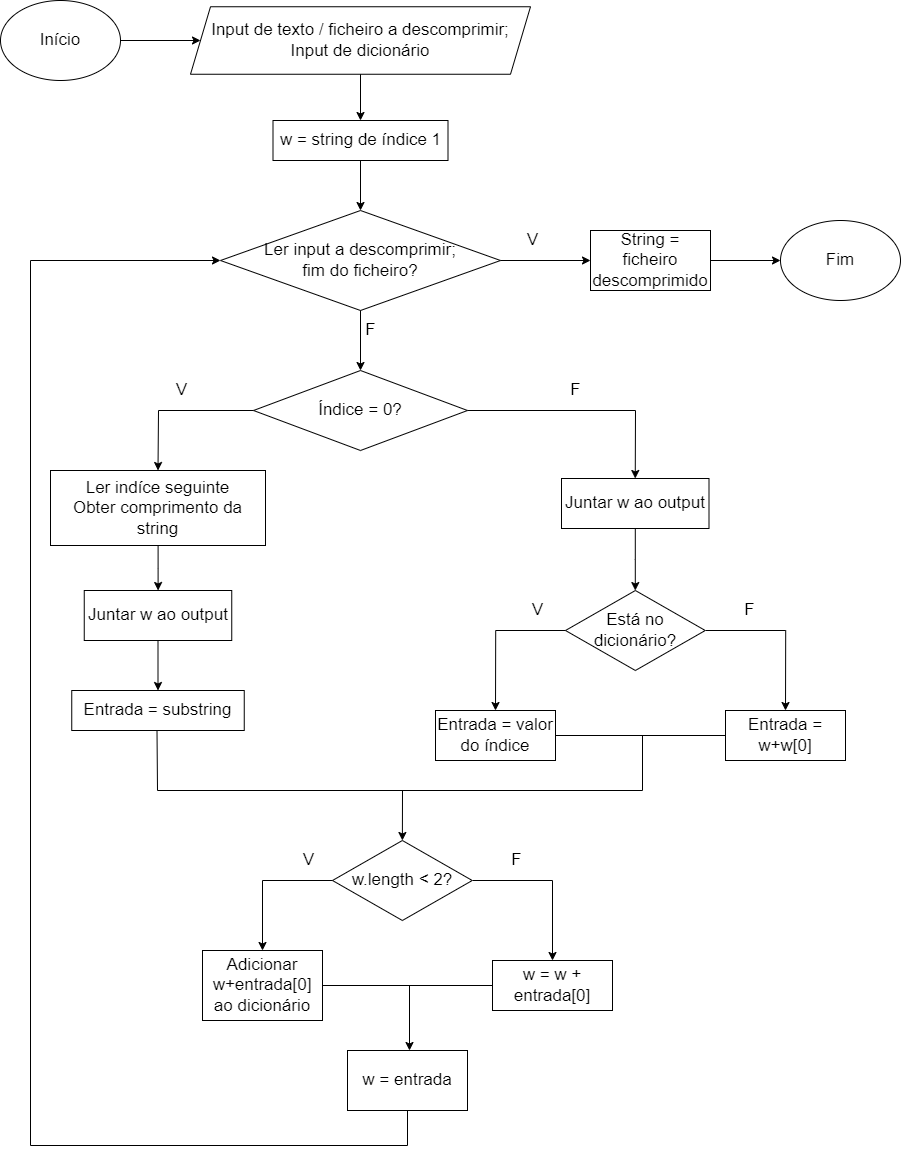

The diagram above was exported from draw.io. Its source (the exported page's mxGraphModel, read from the mxfile embedded in the PNG):
<mxGraphModel dx="4152" dy="2316" grid="1" gridSize="10" guides="1" tooltips="1" connect="1" arrows="1" fold="1" page="1" pageScale="1" pageWidth="827" pageHeight="1169" math="0" shadow="0">
  <root>
    <mxCell id="0" />
    <mxCell id="1" parent="0" />
    <mxCell id="5f4UJ5Vi8Pge2kGO9vO1-1" value="Início" style="ellipse;whiteSpace=wrap;html=1;fontSize=17;" parent="1" vertex="1">
      <mxGeometry x="414" width="120" height="80" as="geometry" />
    </mxCell>
    <mxCell id="5f4UJ5Vi8Pge2kGO9vO1-2" value="&lt;div style=&quot;font-size: 17px&quot;&gt;Input de texto / ficheiro a descomprimir;&lt;/div&gt;&lt;div style=&quot;font-size: 17px&quot;&gt;Input de dicionário&lt;br&gt;&lt;/div&gt;" style="shape=parallelogram;perimeter=parallelogramPerimeter;whiteSpace=wrap;html=1;fixedSize=1;fontSize=17;" parent="1" vertex="1">
      <mxGeometry x="604" y="6.25" width="340" height="67.5" as="geometry" />
    </mxCell>
    <mxCell id="5f4UJ5Vi8Pge2kGO9vO1-3" value="" style="endArrow=classic;html=1;rounded=0;fontSize=17;exitX=1;exitY=0.5;exitDx=0;exitDy=0;" parent="1" source="5f4UJ5Vi8Pge2kGO9vO1-1" target="5f4UJ5Vi8Pge2kGO9vO1-2" edge="1">
      <mxGeometry width="50" height="50" relative="1" as="geometry">
        <mxPoint x="564" y="132.5" as="sourcePoint" />
        <mxPoint x="604" y="132.5" as="targetPoint" />
      </mxGeometry>
    </mxCell>
    <mxCell id="5f4UJ5Vi8Pge2kGO9vO1-5" value="w = string de índice 1" style="rounded=0;whiteSpace=wrap;html=1;fontSize=17;" parent="1" vertex="1">
      <mxGeometry x="686.5" y="120" width="175" height="40" as="geometry" />
    </mxCell>
    <mxCell id="5f4UJ5Vi8Pge2kGO9vO1-6" value="" style="endArrow=classic;html=1;rounded=0;fontSize=17;exitX=0.5;exitY=1;exitDx=0;exitDy=0;entryX=0.5;entryY=0;entryDx=0;entryDy=0;" parent="1" source="5f4UJ5Vi8Pge2kGO9vO1-2" target="5f4UJ5Vi8Pge2kGO9vO1-5" edge="1">
      <mxGeometry width="50" height="50" relative="1" as="geometry">
        <mxPoint x="754" y="270" as="sourcePoint" />
        <mxPoint x="804" y="220" as="targetPoint" />
      </mxGeometry>
    </mxCell>
    <mxCell id="5f4UJ5Vi8Pge2kGO9vO1-7" value="" style="endArrow=classic;html=1;rounded=0;fontSize=17;exitX=0.5;exitY=1;exitDx=0;exitDy=0;" parent="1" source="5f4UJ5Vi8Pge2kGO9vO1-5" target="5f4UJ5Vi8Pge2kGO9vO1-8" edge="1">
      <mxGeometry width="50" height="50" relative="1" as="geometry">
        <mxPoint x="784" y="83.75" as="sourcePoint" />
        <mxPoint x="774" y="200" as="targetPoint" />
      </mxGeometry>
    </mxCell>
    <mxCell id="5f4UJ5Vi8Pge2kGO9vO1-8" value="&lt;div&gt;Ler input a descomprimir;&lt;/div&gt;&lt;div&gt;fim do ficheiro?&lt;/div&gt;" style="rhombus;whiteSpace=wrap;html=1;fontSize=17;" parent="1" vertex="1">
      <mxGeometry x="634" y="210" width="280" height="100" as="geometry" />
    </mxCell>
    <mxCell id="5f4UJ5Vi8Pge2kGO9vO1-10" value="F" style="endArrow=classic;html=1;rounded=0;fontSize=17;exitX=0.5;exitY=1;exitDx=0;exitDy=0;entryX=0.5;entryY=0;entryDx=0;entryDy=0;" parent="1" source="5f4UJ5Vi8Pge2kGO9vO1-8" target="5f4UJ5Vi8Pge2kGO9vO1-17" edge="1">
      <mxGeometry x="-0.3333" y="10" width="50" height="50" relative="1" as="geometry">
        <mxPoint x="764" y="390" as="sourcePoint" />
        <mxPoint x="774" y="370" as="targetPoint" />
        <mxPoint as="offset" />
      </mxGeometry>
    </mxCell>
    <mxCell id="5f4UJ5Vi8Pge2kGO9vO1-11" value="V" style="endArrow=classic;html=1;rounded=0;fontSize=17;exitX=1;exitY=0.5;exitDx=0;exitDy=0;entryX=0;entryY=0.5;entryDx=0;entryDy=0;" parent="1" source="5f4UJ5Vi8Pge2kGO9vO1-8" target="5f4UJ5Vi8Pge2kGO9vO1-12" edge="1">
      <mxGeometry x="-0.25" y="20" width="50" height="50" relative="1" as="geometry">
        <mxPoint x="584" y="330" as="sourcePoint" />
        <mxPoint x="994" y="260" as="targetPoint" />
        <mxPoint as="offset" />
      </mxGeometry>
    </mxCell>
    <mxCell id="5f4UJ5Vi8Pge2kGO9vO1-12" value="String = ficheiro descomprimido" style="rounded=0;whiteSpace=wrap;html=1;fontSize=17;" parent="1" vertex="1">
      <mxGeometry x="1004" y="230" width="120" height="60" as="geometry" />
    </mxCell>
    <mxCell id="5f4UJ5Vi8Pge2kGO9vO1-15" value="" style="endArrow=classic;html=1;rounded=0;fontSize=17;exitX=1;exitY=0.5;exitDx=0;exitDy=0;entryX=0;entryY=0.5;entryDx=0;entryDy=0;" parent="1" source="5f4UJ5Vi8Pge2kGO9vO1-12" target="5f4UJ5Vi8Pge2kGO9vO1-16" edge="1">
      <mxGeometry x="-0.25" y="20" width="50" height="50" relative="1" as="geometry">
        <mxPoint x="924" y="270" as="sourcePoint" />
        <mxPoint x="1194" y="260" as="targetPoint" />
        <mxPoint as="offset" />
      </mxGeometry>
    </mxCell>
    <mxCell id="5f4UJ5Vi8Pge2kGO9vO1-16" value="Fim" style="ellipse;whiteSpace=wrap;html=1;fontSize=17;" parent="1" vertex="1">
      <mxGeometry x="1194" y="220" width="120" height="80" as="geometry" />
    </mxCell>
    <mxCell id="5f4UJ5Vi8Pge2kGO9vO1-17" value="Índice = 0?" style="rhombus;whiteSpace=wrap;html=1;fontSize=17;" parent="1" vertex="1">
      <mxGeometry x="667" y="370" width="214" height="80" as="geometry" />
    </mxCell>
    <mxCell id="5f4UJ5Vi8Pge2kGO9vO1-18" value="V" style="endArrow=classic;html=1;rounded=0;fontSize=17;exitX=0;exitY=0.5;exitDx=0;exitDy=0;entryX=0.5;entryY=0;entryDx=0;entryDy=0;" parent="1" source="5f4UJ5Vi8Pge2kGO9vO1-17" target="5f4UJ5Vi8Pge2kGO9vO1-21" edge="1">
      <mxGeometry x="-0.0959" y="-20" width="50" height="50" relative="1" as="geometry">
        <mxPoint x="584" y="490" as="sourcePoint" />
        <mxPoint x="554" y="410" as="targetPoint" />
        <Array as="points">
          <mxPoint x="572" y="410" />
        </Array>
        <mxPoint as="offset" />
      </mxGeometry>
    </mxCell>
    <mxCell id="5f4UJ5Vi8Pge2kGO9vO1-19" value="F" style="endArrow=classic;html=1;rounded=0;fontSize=17;exitX=1;exitY=0.5;exitDx=0;exitDy=0;entryX=0.5;entryY=0;entryDx=0;entryDy=0;" parent="1" source="5f4UJ5Vi8Pge2kGO9vO1-17" target="X2ec77CrH8ZpT-uEsy_W-2" edge="1">
      <mxGeometry x="-0.0753" y="20" width="50" height="50" relative="1" as="geometry">
        <mxPoint x="677" y="420" as="sourcePoint" />
        <mxPoint x="985" y="480" as="targetPoint" />
        <mxPoint as="offset" />
        <Array as="points">
          <mxPoint x="1049" y="410" />
        </Array>
      </mxGeometry>
    </mxCell>
    <mxCell id="5f4UJ5Vi8Pge2kGO9vO1-23" value="" style="edgeStyle=orthogonalEdgeStyle;rounded=0;orthogonalLoop=1;jettySize=auto;html=1;fontSize=17;" parent="1" source="5f4UJ5Vi8Pge2kGO9vO1-21" target="5f4UJ5Vi8Pge2kGO9vO1-22" edge="1">
      <mxGeometry relative="1" as="geometry" />
    </mxCell>
    <mxCell id="5f4UJ5Vi8Pge2kGO9vO1-21" value="&lt;div&gt;Ler indíce seguinte&lt;/div&gt;&lt;div&gt;Obter comprimento da string&lt;br&gt;&lt;/div&gt;" style="rounded=0;whiteSpace=wrap;html=1;fontSize=17;" parent="1" vertex="1">
      <mxGeometry x="464" y="470" width="215" height="75" as="geometry" />
    </mxCell>
    <mxCell id="5f4UJ5Vi8Pge2kGO9vO1-25" value="" style="edgeStyle=orthogonalEdgeStyle;rounded=0;orthogonalLoop=1;jettySize=auto;html=1;fontSize=17;" parent="1" source="5f4UJ5Vi8Pge2kGO9vO1-22" target="5f4UJ5Vi8Pge2kGO9vO1-24" edge="1">
      <mxGeometry relative="1" as="geometry" />
    </mxCell>
    <mxCell id="5f4UJ5Vi8Pge2kGO9vO1-22" value="Juntar w ao output" style="whiteSpace=wrap;html=1;fontSize=17;rounded=0;" parent="1" vertex="1">
      <mxGeometry x="497.75" y="590" width="147.5" height="50" as="geometry" />
    </mxCell>
    <mxCell id="5f4UJ5Vi8Pge2kGO9vO1-24" value="Entrada = substring" style="whiteSpace=wrap;html=1;fontSize=17;rounded=0;" parent="1" vertex="1">
      <mxGeometry x="485.25" y="690" width="172.5" height="40" as="geometry" />
    </mxCell>
    <mxCell id="5f4UJ5Vi8Pge2kGO9vO1-32" value="w = entrada" style="whiteSpace=wrap;html=1;fontSize=17;" parent="1" vertex="1">
      <mxGeometry x="761" y="1050" width="120" height="60" as="geometry" />
    </mxCell>
    <mxCell id="5f4UJ5Vi8Pge2kGO9vO1-37" value="" style="endArrow=classic;html=1;rounded=0;fontSize=17;exitX=0.5;exitY=1;exitDx=0;exitDy=0;entryX=0;entryY=0.5;entryDx=0;entryDy=0;" parent="1" source="5f4UJ5Vi8Pge2kGO9vO1-32" target="5f4UJ5Vi8Pge2kGO9vO1-8" edge="1">
      <mxGeometry width="50" height="50" relative="1" as="geometry">
        <mxPoint x="677.0000000000002" y="945" as="sourcePoint" />
        <mxPoint x="314" y="260" as="targetPoint" />
        <Array as="points">
          <mxPoint x="821" y="1145" />
          <mxPoint x="444" y="1145" />
          <mxPoint x="444" y="260" />
        </Array>
      </mxGeometry>
    </mxCell>
    <mxCell id="X2ec77CrH8ZpT-uEsy_W-7" value="" style="edgeStyle=orthogonalEdgeStyle;rounded=0;orthogonalLoop=1;jettySize=auto;html=1;fontSize=17;" parent="1" source="X2ec77CrH8ZpT-uEsy_W-2" target="X2ec77CrH8ZpT-uEsy_W-6" edge="1">
      <mxGeometry relative="1" as="geometry" />
    </mxCell>
    <mxCell id="X2ec77CrH8ZpT-uEsy_W-2" value="Juntar w ao output" style="whiteSpace=wrap;html=1;fontSize=17;rounded=0;" parent="1" vertex="1">
      <mxGeometry x="975" y="478" width="147.5" height="50" as="geometry" />
    </mxCell>
    <mxCell id="X2ec77CrH8ZpT-uEsy_W-6" value="Está no dicionário?" style="rhombus;whiteSpace=wrap;html=1;fontSize=17;rounded=0;" parent="1" vertex="1">
      <mxGeometry x="979" y="590" width="139.75" height="80" as="geometry" />
    </mxCell>
    <mxCell id="X2ec77CrH8ZpT-uEsy_W-8" value="V" style="edgeStyle=orthogonalEdgeStyle;rounded=0;orthogonalLoop=1;jettySize=auto;html=1;fontSize=17;exitX=0;exitY=0.5;exitDx=0;exitDy=0;entryX=0.5;entryY=0;entryDx=0;entryDy=0;" parent="1" source="X2ec77CrH8ZpT-uEsy_W-6" target="X2ec77CrH8ZpT-uEsy_W-11" edge="1">
      <mxGeometry x="-0.6438" y="-20" relative="1" as="geometry">
        <mxPoint x="968.21" y="630" as="sourcePoint" />
        <mxPoint x="892.2869230769229" y="700" as="targetPoint" />
        <mxPoint as="offset" />
      </mxGeometry>
    </mxCell>
    <mxCell id="X2ec77CrH8ZpT-uEsy_W-9" value="F" style="edgeStyle=orthogonalEdgeStyle;rounded=0;orthogonalLoop=1;jettySize=auto;html=1;fontSize=17;entryX=0.5;entryY=0;entryDx=0;entryDy=0;" parent="1" target="X2ec77CrH8ZpT-uEsy_W-12" edge="1">
      <mxGeometry x="-0.4306" y="20" relative="1" as="geometry">
        <mxPoint x="1119" y="630" as="sourcePoint" />
        <mxPoint x="1205.21" y="700" as="targetPoint" />
        <mxPoint as="offset" />
      </mxGeometry>
    </mxCell>
    <mxCell id="X2ec77CrH8ZpT-uEsy_W-11" value="Entrada = valor do índice" style="whiteSpace=wrap;html=1;fontSize=17;" parent="1" vertex="1">
      <mxGeometry x="849" y="710" width="120" height="50" as="geometry" />
    </mxCell>
    <mxCell id="X2ec77CrH8ZpT-uEsy_W-12" value="Entrada = w+w[0]" style="whiteSpace=wrap;html=1;fontSize=17;" parent="1" vertex="1">
      <mxGeometry x="1139" y="710" width="120" height="50" as="geometry" />
    </mxCell>
    <mxCell id="X2ec77CrH8ZpT-uEsy_W-13" value="" style="endArrow=none;html=1;rounded=0;fontSize=17;entryX=0;entryY=0.5;entryDx=0;entryDy=0;exitX=1;exitY=0.5;exitDx=0;exitDy=0;" parent="1" source="X2ec77CrH8ZpT-uEsy_W-11" target="X2ec77CrH8ZpT-uEsy_W-12" edge="1">
      <mxGeometry width="50" height="50" relative="1" as="geometry">
        <mxPoint x="946.0000000000002" y="730" as="sourcePoint" />
        <mxPoint x="1138.9999999999998" y="730" as="targetPoint" />
      </mxGeometry>
    </mxCell>
    <mxCell id="X2ec77CrH8ZpT-uEsy_W-14" value="" style="endArrow=classic;html=1;rounded=0;fontSize=17;exitX=0;exitY=0.5;exitDx=0;exitDy=0;entryX=0.5;entryY=0;entryDx=0;entryDy=0;" parent="1" source="X2ec77CrH8ZpT-uEsy_W-12" target="X2ec77CrH8ZpT-uEsy_W-15" edge="1">
      <mxGeometry width="50" height="50" relative="1" as="geometry">
        <mxPoint x="1138.9999999999998" y="730" as="sourcePoint" />
        <mxPoint x="814" y="790" as="targetPoint" />
        <Array as="points">
          <mxPoint x="1056" y="735" />
          <mxPoint x="1056" y="790" />
          <mxPoint x="816" y="790" />
        </Array>
      </mxGeometry>
    </mxCell>
    <mxCell id="X2ec77CrH8ZpT-uEsy_W-15" value="w.length &amp;lt; 2?" style="rhombus;whiteSpace=wrap;html=1;fontSize=17;rounded=0;" parent="1" vertex="1">
      <mxGeometry x="746" y="840" width="139.75" height="80" as="geometry" />
    </mxCell>
    <mxCell id="X2ec77CrH8ZpT-uEsy_W-16" value="V" style="edgeStyle=orthogonalEdgeStyle;rounded=0;orthogonalLoop=1;jettySize=auto;html=1;fontSize=17;exitX=0;exitY=0.5;exitDx=0;exitDy=0;entryX=0.5;entryY=0;entryDx=0;entryDy=0;" parent="1" source="X2ec77CrH8ZpT-uEsy_W-15" target="X2ec77CrH8ZpT-uEsy_W-18" edge="1">
      <mxGeometry x="-0.6438" y="-20" relative="1" as="geometry">
        <mxPoint x="735.21" y="880" as="sourcePoint" />
        <mxPoint x="659.2869230769229" y="950" as="targetPoint" />
        <mxPoint as="offset" />
      </mxGeometry>
    </mxCell>
    <mxCell id="X2ec77CrH8ZpT-uEsy_W-17" value="F" style="edgeStyle=orthogonalEdgeStyle;rounded=0;orthogonalLoop=1;jettySize=auto;html=1;fontSize=17;entryX=0.5;entryY=0;entryDx=0;entryDy=0;" parent="1" target="X2ec77CrH8ZpT-uEsy_W-19" edge="1">
      <mxGeometry x="-0.4306" y="20" relative="1" as="geometry">
        <mxPoint x="886" y="880" as="sourcePoint" />
        <mxPoint x="972.21" y="950" as="targetPoint" />
        <mxPoint as="offset" />
      </mxGeometry>
    </mxCell>
    <mxCell id="X2ec77CrH8ZpT-uEsy_W-18" value="Adicionar w+entrada[0] ao dicionário" style="whiteSpace=wrap;html=1;fontSize=17;" parent="1" vertex="1">
      <mxGeometry x="616" y="950" width="120" height="70" as="geometry" />
    </mxCell>
    <mxCell id="X2ec77CrH8ZpT-uEsy_W-19" value="w = w + entrada[0]" style="whiteSpace=wrap;html=1;fontSize=17;" parent="1" vertex="1">
      <mxGeometry x="906" y="960" width="120" height="50" as="geometry" />
    </mxCell>
    <mxCell id="X2ec77CrH8ZpT-uEsy_W-20" value="" style="endArrow=none;html=1;rounded=0;fontSize=17;entryX=0;entryY=0.5;entryDx=0;entryDy=0;exitX=1;exitY=0.5;exitDx=0;exitDy=0;" parent="1" source="X2ec77CrH8ZpT-uEsy_W-18" target="X2ec77CrH8ZpT-uEsy_W-19" edge="1">
      <mxGeometry width="50" height="50" relative="1" as="geometry">
        <mxPoint x="713.0000000000002" y="980" as="sourcePoint" />
        <mxPoint x="905.9999999999998" y="980" as="targetPoint" />
      </mxGeometry>
    </mxCell>
    <mxCell id="X2ec77CrH8ZpT-uEsy_W-21" value="" style="endArrow=classic;html=1;rounded=0;fontSize=17;exitX=0;exitY=0.5;exitDx=0;exitDy=0;" parent="1" source="X2ec77CrH8ZpT-uEsy_W-19" edge="1">
      <mxGeometry width="50" height="50" relative="1" as="geometry">
        <mxPoint x="905.9999999999998" y="980" as="sourcePoint" />
        <mxPoint x="823" y="1050" as="targetPoint" />
        <Array as="points">
          <mxPoint x="823" y="985" />
        </Array>
      </mxGeometry>
    </mxCell>
    <mxCell id="X2ec77CrH8ZpT-uEsy_W-23" value="" style="endArrow=none;html=1;rounded=0;fontSize=17;exitX=0.5;exitY=1;exitDx=0;exitDy=0;" parent="1" edge="1">
      <mxGeometry width="50" height="50" relative="1" as="geometry">
        <mxPoint x="570.5" y="730" as="sourcePoint" />
        <mxPoint x="834" y="790" as="targetPoint" />
        <Array as="points">
          <mxPoint x="571" y="790" />
        </Array>
      </mxGeometry>
    </mxCell>
  </root>
</mxGraphModel>